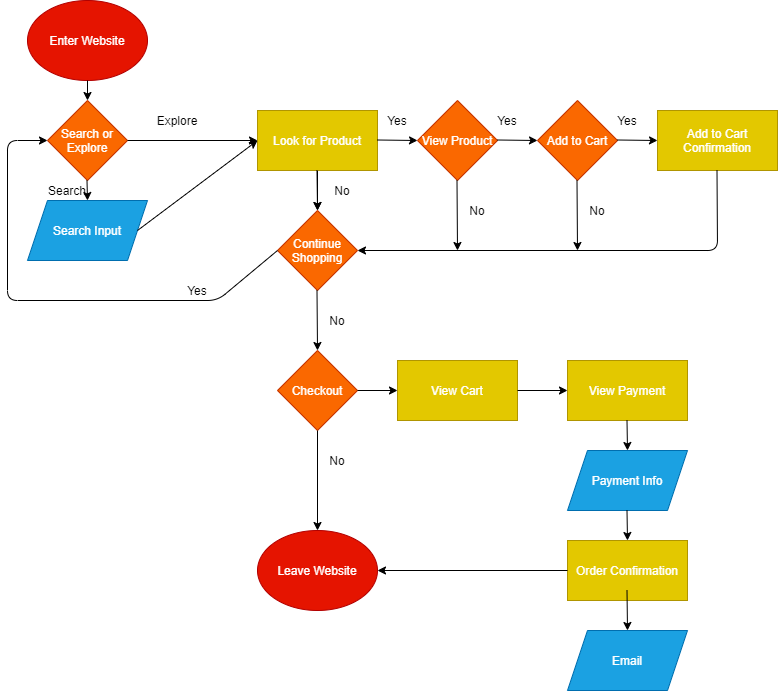

The diagram above was exported from draw.io. Its source (the exported page's mxGraphModel, read from the mxfile embedded in the PNG):
<mxGraphModel dx="1374" dy="790" grid="1" gridSize="10" guides="1" tooltips="1" connect="1" arrows="1" fold="1" page="1" pageScale="1" pageWidth="850" pageHeight="1100" math="0" shadow="0">
  <root>
    <mxCell id="0" />
    <mxCell id="1" parent="0" />
    <mxCell id="2" value="Enter Website" style="ellipse;whiteSpace=wrap;html=1;fillColor=#e51400;strokeColor=#B20000;fontColor=#ffffff;" vertex="1" parent="1">
      <mxGeometry x="90" y="80" width="120" height="80" as="geometry" />
    </mxCell>
    <mxCell id="5" value="Search Input" style="shape=parallelogram;perimeter=parallelogramPerimeter;whiteSpace=wrap;html=1;fixedSize=1;fillColor=#1ba1e2;strokeColor=#006EAF;fontColor=#ffffff;" vertex="1" parent="1">
      <mxGeometry x="90" y="280" width="120" height="60" as="geometry" />
    </mxCell>
    <mxCell id="24" value="" style="edgeStyle=orthogonalEdgeStyle;rounded=0;orthogonalLoop=1;jettySize=auto;html=1;" edge="1" parent="1" source="12" target="17">
      <mxGeometry relative="1" as="geometry" />
    </mxCell>
    <mxCell id="12" value="Look for Product" style="rounded=0;whiteSpace=wrap;html=1;fillColor=#e3c800;strokeColor=#B09500;fontColor=#ffffff;" vertex="1" parent="1">
      <mxGeometry x="320" y="190" width="120" height="60" as="geometry" />
    </mxCell>
    <mxCell id="13" value="" style="endArrow=classic;html=1;entryX=0;entryY=0.5;entryDx=0;entryDy=0;exitX=1;exitY=0.5;exitDx=0;exitDy=0;" edge="1" parent="1" source="5" target="12">
      <mxGeometry width="50" height="50" relative="1" as="geometry">
        <mxPoint x="200" y="340" as="sourcePoint" />
        <mxPoint x="270" y="340" as="targetPoint" />
        <Array as="points" />
      </mxGeometry>
    </mxCell>
    <mxCell id="15" value="View Product" style="rhombus;whiteSpace=wrap;html=1;fillColor=#fa6800;strokeColor=#C73500;fontColor=#ffffff;" vertex="1" parent="1">
      <mxGeometry x="480" y="180" width="80" height="80" as="geometry" />
    </mxCell>
    <mxCell id="16" value="" style="endArrow=classic;html=1;" edge="1" parent="1">
      <mxGeometry width="50" height="50" relative="1" as="geometry">
        <mxPoint x="440" y="219.5" as="sourcePoint" />
        <mxPoint x="480" y="220" as="targetPoint" />
      </mxGeometry>
    </mxCell>
    <mxCell id="17" value="Continue Shopping" style="rhombus;whiteSpace=wrap;html=1;fillColor=#fa6800;strokeColor=#C73500;fontColor=#ffffff;" vertex="1" parent="1">
      <mxGeometry x="340" y="290" width="80" height="80" as="geometry" />
    </mxCell>
    <mxCell id="18" value="Add to Cart" style="rhombus;whiteSpace=wrap;html=1;fillColor=#fa6800;strokeColor=#C73500;fontColor=#ffffff;" vertex="1" parent="1">
      <mxGeometry x="600" y="180" width="80" height="80" as="geometry" />
    </mxCell>
    <mxCell id="19" value="Add to Cart Confirmation" style="rounded=0;whiteSpace=wrap;html=1;fillColor=#e3c800;strokeColor=#B09500;fontColor=#ffffff;" vertex="1" parent="1">
      <mxGeometry x="720" y="190" width="120" height="60" as="geometry" />
    </mxCell>
    <mxCell id="20" value="" style="endArrow=classic;html=1;" edge="1" parent="1">
      <mxGeometry width="50" height="50" relative="1" as="geometry">
        <mxPoint x="379.5" y="250" as="sourcePoint" />
        <mxPoint x="380" y="290" as="targetPoint" />
      </mxGeometry>
    </mxCell>
    <mxCell id="21" value="" style="endArrow=classic;html=1;" edge="1" parent="1">
      <mxGeometry width="50" height="50" relative="1" as="geometry">
        <mxPoint x="560" y="219.5" as="sourcePoint" />
        <mxPoint x="600" y="220" as="targetPoint" />
      </mxGeometry>
    </mxCell>
    <mxCell id="22" value="" style="endArrow=classic;html=1;" edge="1" parent="1">
      <mxGeometry width="50" height="50" relative="1" as="geometry">
        <mxPoint x="680" y="219.5" as="sourcePoint" />
        <mxPoint x="720" y="220" as="targetPoint" />
      </mxGeometry>
    </mxCell>
    <mxCell id="23" value="" style="endArrow=classic;html=1;entryX=1;entryY=0.5;entryDx=0;entryDy=0;" edge="1" parent="1" target="17">
      <mxGeometry width="50" height="50" relative="1" as="geometry">
        <mxPoint x="779.5" y="250" as="sourcePoint" />
        <mxPoint x="780" y="370" as="targetPoint" />
        <Array as="points">
          <mxPoint x="780" y="330" />
        </Array>
      </mxGeometry>
    </mxCell>
    <mxCell id="26" value="" style="endArrow=classic;html=1;" edge="1" parent="1">
      <mxGeometry width="50" height="50" relative="1" as="geometry">
        <mxPoint x="639.5" y="260" as="sourcePoint" />
        <mxPoint x="640" y="330" as="targetPoint" />
      </mxGeometry>
    </mxCell>
    <mxCell id="8" value="Search or Explore" style="rhombus;whiteSpace=wrap;html=1;fillColor=#fa6800;strokeColor=#C73500;fontColor=#ffffff;" vertex="1" parent="1">
      <mxGeometry x="110" y="180" width="80" height="80" as="geometry" />
    </mxCell>
    <mxCell id="28" value="" style="endArrow=classic;html=1;entryX=0.5;entryY=0;entryDx=0;entryDy=0;" edge="1" parent="1" target="5">
      <mxGeometry width="50" height="50" relative="1" as="geometry">
        <mxPoint x="150" y="280" as="sourcePoint" />
        <mxPoint x="200" y="230" as="targetPoint" />
      </mxGeometry>
    </mxCell>
    <mxCell id="32" value="Yes" style="text;html=1;strokeColor=none;fillColor=none;align=center;verticalAlign=middle;whiteSpace=wrap;rounded=0;" vertex="1" parent="1">
      <mxGeometry x="670" y="190" width="40" height="20" as="geometry" />
    </mxCell>
    <mxCell id="33" value="No" style="text;html=1;strokeColor=none;fillColor=none;align=center;verticalAlign=middle;whiteSpace=wrap;rounded=0;" vertex="1" parent="1">
      <mxGeometry x="640" y="280" width="40" height="20" as="geometry" />
    </mxCell>
    <mxCell id="35" value="" style="endArrow=classic;html=1;" edge="1" parent="1">
      <mxGeometry width="50" height="50" relative="1" as="geometry">
        <mxPoint x="519.5" y="260" as="sourcePoint" />
        <mxPoint x="520" y="330" as="targetPoint" />
      </mxGeometry>
    </mxCell>
    <mxCell id="36" value="No" style="text;html=1;strokeColor=none;fillColor=none;align=center;verticalAlign=middle;whiteSpace=wrap;rounded=0;" vertex="1" parent="1">
      <mxGeometry x="520" y="280" width="40" height="20" as="geometry" />
    </mxCell>
    <mxCell id="37" value="Yes" style="text;html=1;strokeColor=none;fillColor=none;align=center;verticalAlign=middle;whiteSpace=wrap;rounded=0;" vertex="1" parent="1">
      <mxGeometry x="550" y="190" width="40" height="20" as="geometry" />
    </mxCell>
    <mxCell id="38" value="" style="endArrow=classic;html=1;exitX=1;exitY=0.5;exitDx=0;exitDy=0;" edge="1" parent="1" source="8">
      <mxGeometry width="50" height="50" relative="1" as="geometry">
        <mxPoint x="200" y="220" as="sourcePoint" />
        <mxPoint x="320" y="220" as="targetPoint" />
      </mxGeometry>
    </mxCell>
    <mxCell id="39" value="" style="endArrow=classic;html=1;" edge="1" parent="1" target="8">
      <mxGeometry width="50" height="50" relative="1" as="geometry">
        <mxPoint x="150" y="160" as="sourcePoint" />
        <mxPoint x="200" y="110" as="targetPoint" />
      </mxGeometry>
    </mxCell>
    <mxCell id="40" value="" style="endArrow=classic;html=1;" edge="1" parent="1">
      <mxGeometry width="50" height="50" relative="1" as="geometry">
        <mxPoint x="149.5" y="260" as="sourcePoint" />
        <mxPoint x="150" y="280" as="targetPoint" />
      </mxGeometry>
    </mxCell>
    <mxCell id="41" value="Search" style="text;html=1;strokeColor=none;fillColor=none;align=center;verticalAlign=middle;whiteSpace=wrap;rounded=0;" vertex="1" parent="1">
      <mxGeometry x="110" y="260" width="40" height="20" as="geometry" />
    </mxCell>
    <mxCell id="42" value="Explore" style="text;html=1;strokeColor=none;fillColor=none;align=center;verticalAlign=middle;whiteSpace=wrap;rounded=0;" vertex="1" parent="1">
      <mxGeometry x="220" y="190" width="40" height="20" as="geometry" />
    </mxCell>
    <mxCell id="43" value="No" style="text;html=1;strokeColor=none;fillColor=none;align=center;verticalAlign=middle;whiteSpace=wrap;rounded=0;" vertex="1" parent="1">
      <mxGeometry x="385" y="260" width="40" height="20" as="geometry" />
    </mxCell>
    <mxCell id="44" value="Yes" style="text;html=1;strokeColor=none;fillColor=none;align=center;verticalAlign=middle;whiteSpace=wrap;rounded=0;" vertex="1" parent="1">
      <mxGeometry x="440" y="190" width="40" height="20" as="geometry" />
    </mxCell>
    <mxCell id="45" value="" style="endArrow=classic;html=1;entryX=0;entryY=0.5;entryDx=0;entryDy=0;exitX=0;exitY=0.5;exitDx=0;exitDy=0;" edge="1" parent="1" source="17" target="8">
      <mxGeometry width="50" height="50" relative="1" as="geometry">
        <mxPoint x="379.5" y="370" as="sourcePoint" />
        <mxPoint x="70" y="210" as="targetPoint" />
        <Array as="points">
          <mxPoint x="280" y="380" />
          <mxPoint x="70" y="380" />
          <mxPoint x="70" y="220" />
        </Array>
      </mxGeometry>
    </mxCell>
    <mxCell id="46" value="Leave Website" style="ellipse;whiteSpace=wrap;html=1;fillColor=#e51400;strokeColor=#B20000;fontColor=#ffffff;" vertex="1" parent="1">
      <mxGeometry x="320" y="610" width="120" height="80" as="geometry" />
    </mxCell>
    <mxCell id="47" value="Yes" style="text;html=1;strokeColor=none;fillColor=none;align=center;verticalAlign=middle;whiteSpace=wrap;rounded=0;" vertex="1" parent="1">
      <mxGeometry x="240" y="360" width="40" height="20" as="geometry" />
    </mxCell>
    <mxCell id="48" value="Checkout" style="rhombus;whiteSpace=wrap;html=1;fillColor=#fa6800;strokeColor=#C73500;fontColor=#ffffff;" vertex="1" parent="1">
      <mxGeometry x="340" y="430" width="80" height="80" as="geometry" />
    </mxCell>
    <mxCell id="49" value="" style="endArrow=classic;html=1;" edge="1" parent="1">
      <mxGeometry width="50" height="50" relative="1" as="geometry">
        <mxPoint x="379.5" y="370" as="sourcePoint" />
        <mxPoint x="380" y="430" as="targetPoint" />
      </mxGeometry>
    </mxCell>
    <mxCell id="50" value="No" style="text;html=1;strokeColor=none;fillColor=none;align=center;verticalAlign=middle;whiteSpace=wrap;rounded=0;" vertex="1" parent="1">
      <mxGeometry x="380" y="390" width="40" height="20" as="geometry" />
    </mxCell>
    <mxCell id="51" value="" style="endArrow=classic;html=1;entryX=0.5;entryY=0;entryDx=0;entryDy=0;" edge="1" parent="1" target="46">
      <mxGeometry width="50" height="50" relative="1" as="geometry">
        <mxPoint x="380" y="510" as="sourcePoint" />
        <mxPoint x="380" y="600" as="targetPoint" />
      </mxGeometry>
    </mxCell>
    <mxCell id="52" value="No" style="text;html=1;strokeColor=none;fillColor=none;align=center;verticalAlign=middle;whiteSpace=wrap;rounded=0;" vertex="1" parent="1">
      <mxGeometry x="380" y="530" width="40" height="20" as="geometry" />
    </mxCell>
    <mxCell id="53" value="View Cart" style="rounded=0;whiteSpace=wrap;html=1;fillColor=#e3c800;strokeColor=#B09500;fontColor=#ffffff;" vertex="1" parent="1">
      <mxGeometry x="460" y="440" width="120" height="60" as="geometry" />
    </mxCell>
    <mxCell id="54" value="View Payment" style="rounded=0;whiteSpace=wrap;html=1;fillColor=#e3c800;strokeColor=#B09500;fontColor=#ffffff;" vertex="1" parent="1">
      <mxGeometry x="630" y="440" width="120" height="60" as="geometry" />
    </mxCell>
    <mxCell id="55" value="Payment Info" style="shape=parallelogram;perimeter=parallelogramPerimeter;whiteSpace=wrap;html=1;fixedSize=1;fillColor=#1ba1e2;strokeColor=#006EAF;fontColor=#ffffff;" vertex="1" parent="1">
      <mxGeometry x="630" y="530" width="120" height="60" as="geometry" />
    </mxCell>
    <mxCell id="56" value="Order Confirmation" style="rounded=0;whiteSpace=wrap;html=1;fillColor=#e3c800;strokeColor=#B09500;fontColor=#ffffff;" vertex="1" parent="1">
      <mxGeometry x="630" y="620" width="120" height="60" as="geometry" />
    </mxCell>
    <mxCell id="57" value="Email" style="shape=parallelogram;perimeter=parallelogramPerimeter;whiteSpace=wrap;html=1;fixedSize=1;fillColor=#1ba1e2;strokeColor=#006EAF;fontColor=#ffffff;" vertex="1" parent="1">
      <mxGeometry x="630" y="710" width="120" height="60" as="geometry" />
    </mxCell>
    <mxCell id="58" value="" style="endArrow=classic;html=1;entryX=0;entryY=0.5;entryDx=0;entryDy=0;" edge="1" parent="1" target="53">
      <mxGeometry width="50" height="50" relative="1" as="geometry">
        <mxPoint x="420" y="470" as="sourcePoint" />
        <mxPoint x="470" y="420" as="targetPoint" />
      </mxGeometry>
    </mxCell>
    <mxCell id="59" value="" style="endArrow=classic;html=1;entryX=0;entryY=0.5;entryDx=0;entryDy=0;" edge="1" parent="1" target="54">
      <mxGeometry width="50" height="50" relative="1" as="geometry">
        <mxPoint x="580" y="470" as="sourcePoint" />
        <mxPoint x="630" y="420" as="targetPoint" />
      </mxGeometry>
    </mxCell>
    <mxCell id="60" value="" style="endArrow=classic;html=1;" edge="1" parent="1">
      <mxGeometry width="50" height="50" relative="1" as="geometry">
        <mxPoint x="689.5" y="500" as="sourcePoint" />
        <mxPoint x="690" y="530" as="targetPoint" />
      </mxGeometry>
    </mxCell>
    <mxCell id="61" value="" style="endArrow=classic;html=1;" edge="1" parent="1">
      <mxGeometry width="50" height="50" relative="1" as="geometry">
        <mxPoint x="689.5" y="590" as="sourcePoint" />
        <mxPoint x="690" y="620" as="targetPoint" />
      </mxGeometry>
    </mxCell>
    <mxCell id="62" value="" style="endArrow=classic;html=1;" edge="1" parent="1">
      <mxGeometry width="50" height="50" relative="1" as="geometry">
        <mxPoint x="689.5" y="670" as="sourcePoint" />
        <mxPoint x="690" y="710" as="targetPoint" />
      </mxGeometry>
    </mxCell>
    <mxCell id="63" value="" style="endArrow=classic;html=1;entryX=1;entryY=0.5;entryDx=0;entryDy=0;" edge="1" parent="1" target="46">
      <mxGeometry width="50" height="50" relative="1" as="geometry">
        <mxPoint x="630" y="650" as="sourcePoint" />
        <mxPoint x="570" y="650" as="targetPoint" />
      </mxGeometry>
    </mxCell>
  </root>
</mxGraphModel>